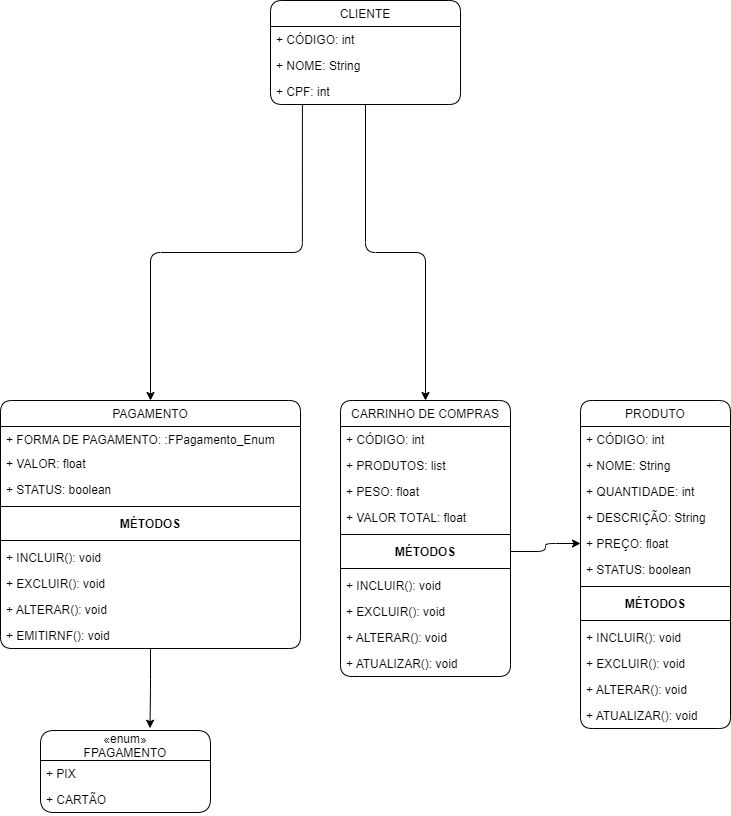

The diagram above was exported from draw.io. Its source (the exported page's mxGraphModel, read from the mxfile embedded in the PNG):
<mxGraphModel dx="942" dy="582" grid="1" gridSize="10" guides="1" tooltips="1" connect="1" arrows="1" fold="1" page="1" pageScale="1" pageWidth="827" pageHeight="1169" background="#FFFFFF" math="0" shadow="0">
  <root>
    <mxCell id="WIyWlLk6GJQsqaUBKTNV-0" />
    <mxCell id="WIyWlLk6GJQsqaUBKTNV-1" parent="WIyWlLk6GJQsqaUBKTNV-0" />
    <mxCell id="xnVi1LgGiHIkLw1fMmAY-119" style="edgeStyle=orthogonalEdgeStyle;rounded=1;orthogonalLoop=1;jettySize=auto;html=1;" parent="WIyWlLk6GJQsqaUBKTNV-1" source="xnVi1LgGiHIkLw1fMmAY-1" target="xnVi1LgGiHIkLw1fMmAY-41" edge="1">
      <mxGeometry relative="1" as="geometry" />
    </mxCell>
    <mxCell id="xnVi1LgGiHIkLw1fMmAY-121" style="edgeStyle=orthogonalEdgeStyle;rounded=1;orthogonalLoop=1;jettySize=auto;html=1;exitX=0.168;exitY=1.019;exitDx=0;exitDy=0;exitPerimeter=0;" parent="WIyWlLk6GJQsqaUBKTNV-1" source="xnVi1LgGiHIkLw1fMmAY-114" target="xnVi1LgGiHIkLw1fMmAY-64" edge="1">
      <mxGeometry relative="1" as="geometry" />
    </mxCell>
    <mxCell id="xnVi1LgGiHIkLw1fMmAY-1" value="CLIENTE" style="swimlane;fontStyle=0;childLayout=stackLayout;horizontal=1;startSize=26;fillColor=none;horizontalStack=0;resizeParent=1;resizeParentMax=0;resizeLast=0;collapsible=1;marginBottom=0;rounded=1;" parent="WIyWlLk6GJQsqaUBKTNV-1" vertex="1">
      <mxGeometry x="290" y="230" width="190" height="104" as="geometry">
        <mxRectangle x="40" y="120" width="80" height="26" as="alternateBounds" />
      </mxGeometry>
    </mxCell>
    <mxCell id="xnVi1LgGiHIkLw1fMmAY-3" value="+ CÓDIGO: int" style="text;strokeColor=none;fillColor=none;align=left;verticalAlign=top;spacingLeft=4;spacingRight=4;overflow=hidden;rotatable=0;points=[[0,0.5],[1,0.5]];portConstraint=eastwest;rounded=1;" parent="xnVi1LgGiHIkLw1fMmAY-1" vertex="1">
      <mxGeometry y="26" width="190" height="26" as="geometry" />
    </mxCell>
    <mxCell id="xnVi1LgGiHIkLw1fMmAY-113" value="+ NOME: String" style="text;strokeColor=none;fillColor=none;align=left;verticalAlign=top;spacingLeft=4;spacingRight=4;overflow=hidden;rotatable=0;points=[[0,0.5],[1,0.5]];portConstraint=eastwest;rounded=1;" parent="xnVi1LgGiHIkLw1fMmAY-1" vertex="1">
      <mxGeometry y="52" width="190" height="26" as="geometry" />
    </mxCell>
    <mxCell id="xnVi1LgGiHIkLw1fMmAY-114" value="+ CPF: int" style="text;strokeColor=none;fillColor=none;align=left;verticalAlign=top;spacingLeft=4;spacingRight=4;overflow=hidden;rotatable=0;points=[[0,0.5],[1,0.5]];portConstraint=eastwest;rounded=1;" parent="xnVi1LgGiHIkLw1fMmAY-1" vertex="1">
      <mxGeometry y="78" width="190" height="26" as="geometry" />
    </mxCell>
    <mxCell id="xnVi1LgGiHIkLw1fMmAY-22" value="PRODUTO" style="swimlane;fontStyle=0;childLayout=stackLayout;horizontal=1;startSize=26;fillColor=none;horizontalStack=0;resizeParent=1;resizeParentMax=0;resizeLast=0;collapsible=1;marginBottom=0;rounded=1;" parent="WIyWlLk6GJQsqaUBKTNV-1" vertex="1">
      <mxGeometry x="600" y="630" width="150" height="328" as="geometry">
        <mxRectangle x="40" y="120" width="80" height="26" as="alternateBounds" />
      </mxGeometry>
    </mxCell>
    <mxCell id="xnVi1LgGiHIkLw1fMmAY-23" value="+ CÓDIGO: int" style="text;strokeColor=none;fillColor=none;align=left;verticalAlign=top;spacingLeft=4;spacingRight=4;overflow=hidden;rotatable=0;points=[[0,0.5],[1,0.5]];portConstraint=eastwest;rounded=1;" parent="xnVi1LgGiHIkLw1fMmAY-22" vertex="1">
      <mxGeometry y="26" width="150" height="26" as="geometry" />
    </mxCell>
    <mxCell id="xnVi1LgGiHIkLw1fMmAY-24" value="+ NOME: String" style="text;strokeColor=none;fillColor=none;align=left;verticalAlign=top;spacingLeft=4;spacingRight=4;overflow=hidden;rotatable=0;points=[[0,0.5],[1,0.5]];portConstraint=eastwest;rounded=1;" parent="xnVi1LgGiHIkLw1fMmAY-22" vertex="1">
      <mxGeometry y="52" width="150" height="26" as="geometry" />
    </mxCell>
    <mxCell id="xnVi1LgGiHIkLw1fMmAY-37" value="+ QUANTIDADE: int" style="text;strokeColor=none;fillColor=none;align=left;verticalAlign=top;spacingLeft=4;spacingRight=4;overflow=hidden;rotatable=0;points=[[0,0.5],[1,0.5]];portConstraint=eastwest;rounded=1;" parent="xnVi1LgGiHIkLw1fMmAY-22" vertex="1">
      <mxGeometry y="78" width="150" height="26" as="geometry" />
    </mxCell>
    <mxCell id="xnVi1LgGiHIkLw1fMmAY-39" value="+ DESCRIÇÃO: String" style="text;strokeColor=none;fillColor=none;align=left;verticalAlign=top;spacingLeft=4;spacingRight=4;overflow=hidden;rotatable=0;points=[[0,0.5],[1,0.5]];portConstraint=eastwest;rounded=1;" parent="xnVi1LgGiHIkLw1fMmAY-22" vertex="1">
      <mxGeometry y="104" width="150" height="26" as="geometry" />
    </mxCell>
    <mxCell id="xnVi1LgGiHIkLw1fMmAY-38" value="+ PREÇO: float" style="text;strokeColor=none;fillColor=none;align=left;verticalAlign=top;spacingLeft=4;spacingRight=4;overflow=hidden;rotatable=0;points=[[0,0.5],[1,0.5]];portConstraint=eastwest;rounded=1;" parent="xnVi1LgGiHIkLw1fMmAY-22" vertex="1">
      <mxGeometry y="130" width="150" height="26" as="geometry" />
    </mxCell>
    <mxCell id="xnVi1LgGiHIkLw1fMmAY-40" value="+ STATUS: boolean" style="text;strokeColor=none;fillColor=none;align=left;verticalAlign=top;spacingLeft=4;spacingRight=4;overflow=hidden;rotatable=0;points=[[0,0.5],[1,0.5]];portConstraint=eastwest;rounded=1;" parent="xnVi1LgGiHIkLw1fMmAY-22" vertex="1">
      <mxGeometry y="156" width="150" height="26" as="geometry" />
    </mxCell>
    <mxCell id="xnVi1LgGiHIkLw1fMmAY-30" value="" style="line;strokeWidth=1;fillColor=none;align=left;verticalAlign=middle;spacingTop=-1;spacingLeft=3;spacingRight=3;rotatable=0;labelPosition=right;points=[];portConstraint=eastwest;rounded=1;" parent="xnVi1LgGiHIkLw1fMmAY-22" vertex="1">
      <mxGeometry y="182" width="150" height="8" as="geometry" />
    </mxCell>
    <mxCell id="xnVi1LgGiHIkLw1fMmAY-31" value="MÉTODOS" style="text;align=center;fontStyle=1;verticalAlign=middle;spacingLeft=3;spacingRight=3;strokeColor=none;rotatable=0;points=[[0,0.5],[1,0.5]];portConstraint=eastwest;rounded=1;" parent="xnVi1LgGiHIkLw1fMmAY-22" vertex="1">
      <mxGeometry y="190" width="150" height="26" as="geometry" />
    </mxCell>
    <mxCell id="xnVi1LgGiHIkLw1fMmAY-32" value="" style="line;strokeWidth=1;fillColor=none;align=left;verticalAlign=middle;spacingTop=-1;spacingLeft=3;spacingRight=3;rotatable=0;labelPosition=right;points=[];portConstraint=eastwest;rounded=1;" parent="xnVi1LgGiHIkLw1fMmAY-22" vertex="1">
      <mxGeometry y="216" width="150" height="8" as="geometry" />
    </mxCell>
    <mxCell id="xnVi1LgGiHIkLw1fMmAY-33" value="+ INCLUIR(): void" style="text;strokeColor=none;fillColor=none;align=left;verticalAlign=top;spacingLeft=4;spacingRight=4;overflow=hidden;rotatable=0;points=[[0,0.5],[1,0.5]];portConstraint=eastwest;rounded=1;" parent="xnVi1LgGiHIkLw1fMmAY-22" vertex="1">
      <mxGeometry y="224" width="150" height="26" as="geometry" />
    </mxCell>
    <mxCell id="xnVi1LgGiHIkLw1fMmAY-34" value="+ EXCLUIR(): void" style="text;strokeColor=none;fillColor=none;align=left;verticalAlign=top;spacingLeft=4;spacingRight=4;overflow=hidden;rotatable=0;points=[[0,0.5],[1,0.5]];portConstraint=eastwest;rounded=1;" parent="xnVi1LgGiHIkLw1fMmAY-22" vertex="1">
      <mxGeometry y="250" width="150" height="26" as="geometry" />
    </mxCell>
    <mxCell id="xnVi1LgGiHIkLw1fMmAY-35" value="+ ALTERAR(): void" style="text;strokeColor=none;fillColor=none;align=left;verticalAlign=top;spacingLeft=4;spacingRight=4;overflow=hidden;rotatable=0;points=[[0,0.5],[1,0.5]];portConstraint=eastwest;rounded=1;" parent="xnVi1LgGiHIkLw1fMmAY-22" vertex="1">
      <mxGeometry y="276" width="150" height="26" as="geometry" />
    </mxCell>
    <mxCell id="xnVi1LgGiHIkLw1fMmAY-36" value="+ ATUALIZAR(): void" style="text;strokeColor=none;fillColor=none;align=left;verticalAlign=top;spacingLeft=4;spacingRight=4;overflow=hidden;rotatable=0;points=[[0,0.5],[1,0.5]];portConstraint=eastwest;rounded=1;" parent="xnVi1LgGiHIkLw1fMmAY-22" vertex="1">
      <mxGeometry y="302" width="150" height="26" as="geometry" />
    </mxCell>
    <mxCell id="xnVi1LgGiHIkLw1fMmAY-41" value="CARRINHO DE COMPRAS" style="swimlane;fontStyle=0;childLayout=stackLayout;horizontal=1;startSize=26;fillColor=none;horizontalStack=0;resizeParent=1;resizeParentMax=0;resizeLast=0;collapsible=1;marginBottom=0;rounded=1;" parent="WIyWlLk6GJQsqaUBKTNV-1" vertex="1">
      <mxGeometry x="360" y="630" width="170" height="276" as="geometry">
        <mxRectangle x="40" y="120" width="80" height="26" as="alternateBounds" />
      </mxGeometry>
    </mxCell>
    <mxCell id="xnVi1LgGiHIkLw1fMmAY-47" value="+ CÓDIGO: int" style="text;strokeColor=none;fillColor=none;align=left;verticalAlign=top;spacingLeft=4;spacingRight=4;overflow=hidden;rotatable=0;points=[[0,0.5],[1,0.5]];portConstraint=eastwest;rounded=1;" parent="xnVi1LgGiHIkLw1fMmAY-41" vertex="1">
      <mxGeometry y="26" width="170" height="26" as="geometry" />
    </mxCell>
    <mxCell id="xnVi1LgGiHIkLw1fMmAY-55" value="+ PRODUTOS: list" style="text;strokeColor=none;fillColor=none;align=left;verticalAlign=top;spacingLeft=4;spacingRight=4;overflow=hidden;rotatable=0;points=[[0,0.5],[1,0.5]];portConstraint=eastwest;rounded=1;" parent="xnVi1LgGiHIkLw1fMmAY-41" vertex="1">
      <mxGeometry y="52" width="170" height="26" as="geometry" />
    </mxCell>
    <mxCell id="xnVi1LgGiHIkLw1fMmAY-57" value="+ PESO: float" style="text;strokeColor=none;fillColor=none;align=left;verticalAlign=top;spacingLeft=4;spacingRight=4;overflow=hidden;rotatable=0;points=[[0,0.5],[1,0.5]];portConstraint=eastwest;rounded=1;" parent="xnVi1LgGiHIkLw1fMmAY-41" vertex="1">
      <mxGeometry y="78" width="170" height="26" as="geometry" />
    </mxCell>
    <mxCell id="xnVi1LgGiHIkLw1fMmAY-56" value="+ VALOR TOTAL: float" style="text;strokeColor=none;fillColor=none;align=left;verticalAlign=top;spacingLeft=4;spacingRight=4;overflow=hidden;rotatable=0;points=[[0,0.5],[1,0.5]];portConstraint=eastwest;rounded=1;" parent="xnVi1LgGiHIkLw1fMmAY-41" vertex="1">
      <mxGeometry y="104" width="170" height="26" as="geometry" />
    </mxCell>
    <mxCell id="xnVi1LgGiHIkLw1fMmAY-48" value="" style="line;strokeWidth=1;fillColor=none;align=left;verticalAlign=middle;spacingTop=-1;spacingLeft=3;spacingRight=3;rotatable=0;labelPosition=right;points=[];portConstraint=eastwest;rounded=1;" parent="xnVi1LgGiHIkLw1fMmAY-41" vertex="1">
      <mxGeometry y="130" width="170" height="8" as="geometry" />
    </mxCell>
    <mxCell id="xnVi1LgGiHIkLw1fMmAY-49" value="MÉTODOS" style="text;align=center;fontStyle=1;verticalAlign=middle;spacingLeft=3;spacingRight=3;strokeColor=none;rotatable=0;points=[[0,0.5],[1,0.5]];portConstraint=eastwest;rounded=1;" parent="xnVi1LgGiHIkLw1fMmAY-41" vertex="1">
      <mxGeometry y="138" width="170" height="26" as="geometry" />
    </mxCell>
    <mxCell id="xnVi1LgGiHIkLw1fMmAY-50" value="" style="line;strokeWidth=1;fillColor=none;align=left;verticalAlign=middle;spacingTop=-1;spacingLeft=3;spacingRight=3;rotatable=0;labelPosition=right;points=[];portConstraint=eastwest;rounded=1;" parent="xnVi1LgGiHIkLw1fMmAY-41" vertex="1">
      <mxGeometry y="164" width="170" height="8" as="geometry" />
    </mxCell>
    <mxCell id="xnVi1LgGiHIkLw1fMmAY-51" value="+ INCLUIR(): void" style="text;strokeColor=none;fillColor=none;align=left;verticalAlign=top;spacingLeft=4;spacingRight=4;overflow=hidden;rotatable=0;points=[[0,0.5],[1,0.5]];portConstraint=eastwest;rounded=1;" parent="xnVi1LgGiHIkLw1fMmAY-41" vertex="1">
      <mxGeometry y="172" width="170" height="26" as="geometry" />
    </mxCell>
    <mxCell id="xnVi1LgGiHIkLw1fMmAY-52" value="+ EXCLUIR(): void" style="text;strokeColor=none;fillColor=none;align=left;verticalAlign=top;spacingLeft=4;spacingRight=4;overflow=hidden;rotatable=0;points=[[0,0.5],[1,0.5]];portConstraint=eastwest;rounded=1;" parent="xnVi1LgGiHIkLw1fMmAY-41" vertex="1">
      <mxGeometry y="198" width="170" height="26" as="geometry" />
    </mxCell>
    <mxCell id="xnVi1LgGiHIkLw1fMmAY-53" value="+ ALTERAR(): void" style="text;strokeColor=none;fillColor=none;align=left;verticalAlign=top;spacingLeft=4;spacingRight=4;overflow=hidden;rotatable=0;points=[[0,0.5],[1,0.5]];portConstraint=eastwest;rounded=1;" parent="xnVi1LgGiHIkLw1fMmAY-41" vertex="1">
      <mxGeometry y="224" width="170" height="26" as="geometry" />
    </mxCell>
    <mxCell id="xnVi1LgGiHIkLw1fMmAY-54" value="+ ATUALIZAR(): void" style="text;strokeColor=none;fillColor=none;align=left;verticalAlign=top;spacingLeft=4;spacingRight=4;overflow=hidden;rotatable=0;points=[[0,0.5],[1,0.5]];portConstraint=eastwest;rounded=1;" parent="xnVi1LgGiHIkLw1fMmAY-41" vertex="1">
      <mxGeometry y="250" width="170" height="26" as="geometry" />
    </mxCell>
    <mxCell id="xnVi1LgGiHIkLw1fMmAY-118" style="edgeStyle=orthogonalEdgeStyle;rounded=1;orthogonalLoop=1;jettySize=auto;html=1;entryX=0.644;entryY=-0.028;entryDx=0;entryDy=0;entryPerimeter=0;" parent="WIyWlLk6GJQsqaUBKTNV-1" source="xnVi1LgGiHIkLw1fMmAY-64" target="xnVi1LgGiHIkLw1fMmAY-99" edge="1">
      <mxGeometry relative="1" as="geometry" />
    </mxCell>
    <mxCell id="xnVi1LgGiHIkLw1fMmAY-64" value="PAGAMENTO" style="swimlane;fontStyle=0;childLayout=stackLayout;horizontal=1;startSize=26;fillColor=none;horizontalStack=0;resizeParent=1;resizeParentMax=0;resizeLast=0;collapsible=1;marginBottom=0;rounded=1;" parent="WIyWlLk6GJQsqaUBKTNV-1" vertex="1">
      <mxGeometry x="20" y="630" width="300" height="248" as="geometry">
        <mxRectangle x="40" y="120" width="80" height="26" as="alternateBounds" />
      </mxGeometry>
    </mxCell>
    <mxCell id="xnVi1LgGiHIkLw1fMmAY-79" value="+ FORMA DE PAGAMENTO: :FPagamento_Enum" style="text;strokeColor=none;fillColor=none;align=left;verticalAlign=top;spacingLeft=4;spacingRight=4;overflow=hidden;rotatable=0;points=[[0,0.5],[1,0.5]];portConstraint=eastwest;rounded=1;" parent="xnVi1LgGiHIkLw1fMmAY-64" vertex="1">
      <mxGeometry y="26" width="300" height="24" as="geometry" />
    </mxCell>
    <mxCell id="xnVi1LgGiHIkLw1fMmAY-80" value="+ VALOR: float" style="text;strokeColor=none;fillColor=none;align=left;verticalAlign=top;spacingLeft=4;spacingRight=4;overflow=hidden;rotatable=0;points=[[0,0.5],[1,0.5]];portConstraint=eastwest;rounded=1;" parent="xnVi1LgGiHIkLw1fMmAY-64" vertex="1">
      <mxGeometry y="50" width="300" height="26" as="geometry" />
    </mxCell>
    <mxCell id="xnVi1LgGiHIkLw1fMmAY-105" value="+ STATUS: boolean" style="text;strokeColor=none;fillColor=none;align=left;verticalAlign=top;spacingLeft=4;spacingRight=4;overflow=hidden;rotatable=0;points=[[0,0.5],[1,0.5]];portConstraint=eastwest;rounded=1;" parent="xnVi1LgGiHIkLw1fMmAY-64" vertex="1">
      <mxGeometry y="76" width="300" height="26" as="geometry" />
    </mxCell>
    <mxCell id="xnVi1LgGiHIkLw1fMmAY-71" value="" style="line;strokeWidth=1;fillColor=none;align=left;verticalAlign=middle;spacingTop=-1;spacingLeft=3;spacingRight=3;rotatable=0;labelPosition=right;points=[];portConstraint=eastwest;rounded=1;" parent="xnVi1LgGiHIkLw1fMmAY-64" vertex="1">
      <mxGeometry y="102" width="300" height="8" as="geometry" />
    </mxCell>
    <mxCell id="xnVi1LgGiHIkLw1fMmAY-72" value="MÉTODOS" style="text;align=center;fontStyle=1;verticalAlign=middle;spacingLeft=3;spacingRight=3;strokeColor=none;rotatable=0;points=[[0,0.5],[1,0.5]];portConstraint=eastwest;rounded=1;" parent="xnVi1LgGiHIkLw1fMmAY-64" vertex="1">
      <mxGeometry y="110" width="300" height="26" as="geometry" />
    </mxCell>
    <mxCell id="xnVi1LgGiHIkLw1fMmAY-73" value="" style="line;strokeWidth=1;fillColor=none;align=left;verticalAlign=middle;spacingTop=-1;spacingLeft=3;spacingRight=3;rotatable=0;labelPosition=right;points=[];portConstraint=eastwest;rounded=1;" parent="xnVi1LgGiHIkLw1fMmAY-64" vertex="1">
      <mxGeometry y="136" width="300" height="8" as="geometry" />
    </mxCell>
    <mxCell id="xnVi1LgGiHIkLw1fMmAY-74" value="+ INCLUIR(): void" style="text;strokeColor=none;fillColor=none;align=left;verticalAlign=top;spacingLeft=4;spacingRight=4;overflow=hidden;rotatable=0;points=[[0,0.5],[1,0.5]];portConstraint=eastwest;rounded=1;" parent="xnVi1LgGiHIkLw1fMmAY-64" vertex="1">
      <mxGeometry y="144" width="300" height="26" as="geometry" />
    </mxCell>
    <mxCell id="xnVi1LgGiHIkLw1fMmAY-75" value="+ EXCLUIR(): void" style="text;strokeColor=none;fillColor=none;align=left;verticalAlign=top;spacingLeft=4;spacingRight=4;overflow=hidden;rotatable=0;points=[[0,0.5],[1,0.5]];portConstraint=eastwest;rounded=1;" parent="xnVi1LgGiHIkLw1fMmAY-64" vertex="1">
      <mxGeometry y="170" width="300" height="26" as="geometry" />
    </mxCell>
    <mxCell id="xnVi1LgGiHIkLw1fMmAY-76" value="+ ALTERAR(): void" style="text;strokeColor=none;fillColor=none;align=left;verticalAlign=top;spacingLeft=4;spacingRight=4;overflow=hidden;rotatable=0;points=[[0,0.5],[1,0.5]];portConstraint=eastwest;rounded=1;" parent="xnVi1LgGiHIkLw1fMmAY-64" vertex="1">
      <mxGeometry y="196" width="300" height="26" as="geometry" />
    </mxCell>
    <mxCell id="FKmrdw9UjBW0kWi3DH6f-0" value="+ EMITIRNF(): void" style="text;strokeColor=none;fillColor=none;align=left;verticalAlign=top;spacingLeft=4;spacingRight=4;overflow=hidden;rotatable=0;points=[[0,0.5],[1,0.5]];portConstraint=eastwest;rounded=1;" vertex="1" parent="xnVi1LgGiHIkLw1fMmAY-64">
      <mxGeometry y="222" width="300" height="26" as="geometry" />
    </mxCell>
    <mxCell id="xnVi1LgGiHIkLw1fMmAY-99" value="«enum»&#10;FPAGAMENTO" style="swimlane;fontStyle=0;childLayout=stackLayout;horizontal=1;startSize=30;fillColor=none;horizontalStack=0;resizeParent=1;resizeParentMax=0;resizeLast=0;collapsible=1;marginBottom=0;rounded=1;" parent="WIyWlLk6GJQsqaUBKTNV-1" vertex="1">
      <mxGeometry x="60" y="960" width="170" height="82" as="geometry" />
    </mxCell>
    <mxCell id="xnVi1LgGiHIkLw1fMmAY-101" value="+ PIX" style="text;strokeColor=none;fillColor=none;align=left;verticalAlign=top;spacingLeft=4;spacingRight=4;overflow=hidden;rotatable=0;points=[[0,0.5],[1,0.5]];portConstraint=eastwest;rounded=1;" parent="xnVi1LgGiHIkLw1fMmAY-99" vertex="1">
      <mxGeometry y="30" width="170" height="26" as="geometry" />
    </mxCell>
    <mxCell id="xnVi1LgGiHIkLw1fMmAY-102" value="+ CARTÃO" style="text;strokeColor=none;fillColor=none;align=left;verticalAlign=top;spacingLeft=4;spacingRight=4;overflow=hidden;rotatable=0;points=[[0,0.5],[1,0.5]];portConstraint=eastwest;rounded=1;" parent="xnVi1LgGiHIkLw1fMmAY-99" vertex="1">
      <mxGeometry y="56" width="170" height="26" as="geometry" />
    </mxCell>
    <mxCell id="xnVi1LgGiHIkLw1fMmAY-120" style="edgeStyle=orthogonalEdgeStyle;rounded=1;orthogonalLoop=1;jettySize=auto;html=1;entryX=0;entryY=0.5;entryDx=0;entryDy=0;" parent="WIyWlLk6GJQsqaUBKTNV-1" source="xnVi1LgGiHIkLw1fMmAY-49" target="xnVi1LgGiHIkLw1fMmAY-38" edge="1">
      <mxGeometry relative="1" as="geometry" />
    </mxCell>
  </root>
</mxGraphModel>